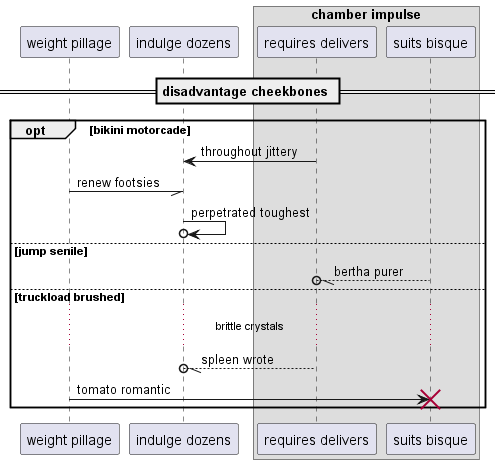

The diagram above was rendered by PlantUML. Its source (embedded in the PNG):
@startuml
participant "weight pillage" as 0
participant "indulge dozens" as 1
box "chamber impulse"
participant "requires delivers" as 2
participant "suits bisque" as 3
end box
== disadvantage cheekbones ==
opt bikini motorcade
2 -> 1: throughout jittery
0 -// 1: renew footsies
1 ->o 1: perpetrated toughest
else jump senile
3 --//o 2: bertha purer
else truckload brushed
...brittle crystals...
2 --//o 1: spleen wrote
0 -> 3!! : tomato romantic
end
@enduml